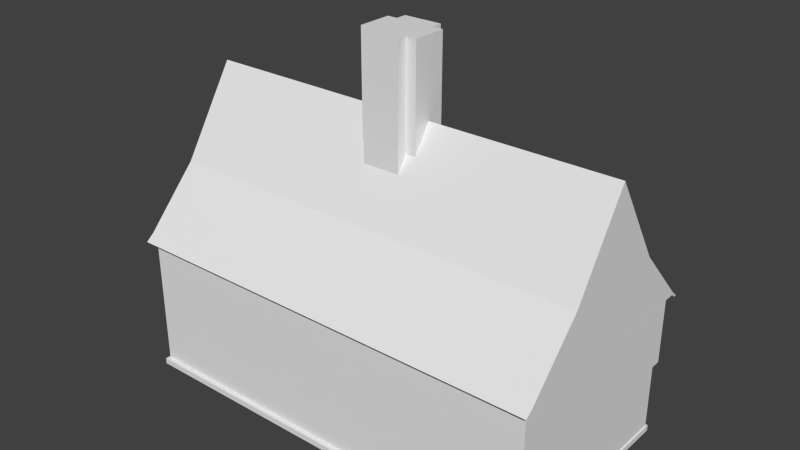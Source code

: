 # Source: Bighouse.blend  (saved by Blender 2.71.0; exported with 4.5.12 LTS)
import bpy
from mathutils import Matrix  # noqa: F401  (used for matrix-valued properties, if any)

bpy.ops.wm.read_factory_settings(use_empty=True)
scene = bpy.context.scene
scene.name = 'Scene'

# ---- collections
col_collection_1 = bpy.data.collections.new('Collection 1'); scene.collection.children.link(col_collection_1)

# ---- world
world_world = bpy.data.worlds.new('World'); scene.world = world_world
world_world.color = (0.05088, 0.05088, 0.05088)
world_world.use_sun_shadow = False
world_world.sun_shadow_jitter_overblur = 0.0
world_world.cycles.sampling_method = 'MANUAL'
world_world.cycles.sample_map_resolution = 256

# ---- meshes
me_plane_002 = bpy.data.meshes.new('Plane.002')
me_plane_002.from_pydata([(-7.248, -4.048, 2.083), (5.248, -4.048, 2.083), (-7.248, 2.048, 2.083), (5.248, 2.048, 2.083), (-7.248, 2.353, 4.216), (-7.248, 2.353, 2.083), (5.248, 2.353, 2.083), (-7.248, -4.048, 4.216), (-7.248, -4.048, 0.176), (-7.248, 2.048, 0.0), (-7.248, 2.048, 0.176), (5.248, -4.048, 0.176), (5.248, 2.048, 0.176), (5.287, -4.175, 0.0), (5.287, 2.112, 0.0), (5.287, 2.112, 0.176), (5.287, -4.175, 0.176), (-7.302, 2.112, 0.0), (-7.302, -4.175, 0.0), (-7.302, -4.175, 0.176), (-7.302, 2.112, 0.176), (-7.401, -0.8476, 8.484), (5.401, -0.8476, 8.484), (5.248, 2.353, 4.303), (-7.248, -0.8476, 8.571), (5.248, -0.8476, 8.571), (-7.401, -0.8476, 8.571), (5.401, -0.8476, 8.571), (-7.401, -4.048, 4.216), (-7.401, 2.353, 4.216), (5.401, -4.048, 4.216), (5.401, 2.353, 4.216), (5.401, -4.048, 4.303), (5.248, 2.353, 4.216), (-7.248, -4.048, 4.303), (-7.248, 2.353, 4.303), (-7.401, -4.048, 4.303), (5.248, -4.048, 4.216), (5.248, -4.048, 4.303), (-7.401, 2.353, 4.303), (5.401, 2.353, 4.303), (5.248, 2.483, 4.104), (-7.248, 2.483, 4.104), (-7.401, 2.483, 4.104), (-7.401, 2.568, 4.111), (5.401, 2.568, 4.111), (5.401, 2.483, 4.104), (-7.248, -4.178, 4.104), (5.248, -4.178, 4.104), (5.401, -4.178, 4.104), (5.401, -4.289, 4.108), (-7.401, -4.289, 4.108), (-7.401, -4.178, 4.104), (5.401, -2.485, 5.981), (-7.401, 0.7249, 5.981), (5.401, 0.7902, 5.981), (5.401, -2.42, 5.981), (-7.401, -2.42, 5.981), (-7.401, 0.7902, 5.981), (5.401, 0.7249, 5.981), (-7.401, -2.485, 5.981), (-0.09125, -2.485, 5.981), (-0.4039, -2.485, 5.981), (-1.533, -2.485, 5.981), (-1.828, -2.485, 5.981), (-1.828, -0.8476, 8.571), (-0.09125, -0.8476, 8.571), (-1.828, 0.7902, 5.981), (-1.533, 0.7902, 5.981), (-0.4039, 0.7902, 5.981), (-0.09124, 0.7902, 5.981), (-1.533, -1.651, 7.301), (-0.4039, -0.0184, 7.259), (-0.4039, -1.651, 7.301), (-1.533, -0.0184, 7.259), (-0.4039, -0.3377, 7.764), (-1.533, -1.355, 7.768), (-0.09125, -1.355, 7.768), (-1.828, -0.3377, 7.764), (-0.4039, -1.355, 7.768), (-1.828, -1.355, 7.768), (-1.533, -0.3377, 7.764), (-0.09124, -0.3377, 7.764), (-1.828, -0.3377, 10.79), (-1.533, -0.0184, 10.79), (-1.828, -1.355, 10.79), (-0.09124, -0.3377, 10.79), (-0.09125, -1.355, 10.79), (-0.4039, -1.355, 10.79), (-0.09125, -0.8476, 10.79), (-1.0, 2.048, 0.176), (-1.391, 2.048, 0.176), (-1.391, 2.048, 2.023), (-1.0, 2.048, 2.083), (-0.6095, 2.048, 0.176), (-0.3752, 2.353, 4.216), (-0.3752, 2.353, 2.083), (-0.3752, 2.483, 4.104), (-0.3752, 2.048, 2.083), (-0.3752, 2.048, 0.176), (-1.502, 2.048, 2.083), (-1.502, 2.048, 0.176), (-0.5873, 2.048, 2.083), (-0.5873, 2.048, 0.176), (-1.502, 2.112, 2.083), (-1.502, 2.112, 0.176), (-0.5873, 2.112, 2.083), (-0.5873, 2.112, 0.176), (-1.533, -0.3377, 10.79), (-0.4039, -1.651, 10.79), (-1.533, -1.651, 10.79), (-0.4039, -0.0184, 10.79), (-1.828, -0.8476, 10.79), (-1.533, -1.355, 10.79), (-0.4039, -0.3377, 10.79), (-1.533, -0.3377, 1.907e-06), (-0.4039, -1.651, 1.907e-06), (-1.828, -0.3377, 2.861e-06), (-1.533, -1.651, 1.907e-06), (-1.533, -0.0184, 2.861e-06), (-0.4039, -0.0184, 2.861e-06), (-1.828, -1.355, 1.907e-06), (-0.09125, -0.3377, 1.907e-06), (-0.09125, -1.355, 1.907e-06), (-1.828, -0.8476, 1.907e-06), (-0.4039, -1.355, 1.907e-06), (-0.09125, -0.8476, 1.907e-06), (-1.533, -1.355, 2.861e-06), (-0.4039, -0.3377, 1.907e-06)], [], [(5, 96, 6, 3, 98, 2), (56, 22, 27, 53), (22, 59, 55, 27), (13, 14, 15, 16), (119, 115, 117, 124, 121, 127, 118, 116, 125, 123, 126, 122, 128, 120), (56, 59, 22), (41, 97, 42, 43, 44, 45, 46), (47, 48, 49, 50, 51, 52), (54, 21, 26, 58), (54, 57, 21), (21, 57, 60, 26), (68, 67, 58, 26, 24, 65, 78, 81, 74, 72, 75, 82, 66, 25, 27, 55, 70, 69), (62, 61, 53, 27, 25, 66, 77, 79, 73, 71, 76, 80, 65, 24, 26, 60, 64, 63), (103, 101, 105, 107), (105, 104, 106, 107), (100, 102, 106, 104), (102, 103, 107, 106), (101, 100, 104, 105), (114, 111, 120, 128), (113, 110, 118, 127), (110, 109, 116, 118), (99, 10, 20, 15, 12, 94), (11, 12, 3, 1), (8, 11, 1, 0), (10, 8, 0, 2), (0, 1, 37, 7), (3, 6, 33, 37, 1), (53, 61, 62, 63, 64, 60, 36, 34, 38, 32), (10, 91, 90, 94, 12), (86, 114, 128, 122), (18, 13, 16, 19), (14, 17, 20, 15), (108, 83, 117, 115), (12, 11, 16, 15), (8, 10, 20, 19), (11, 8, 19, 16), (4, 7, 28, 29), (37, 33, 31, 30), (29, 28, 57, 54), (29, 54, 58, 39), (4, 5, 2, 0, 7), (57, 28, 36, 60), (95, 97, 41, 33), (29, 43, 42, 4), (39, 44, 43, 29), (44, 39, 35, 23, 40, 45), (31, 46, 45, 40), (33, 41, 46, 31), (37, 48, 47, 7), (30, 49, 48, 37), (32, 50, 49, 30), (50, 32, 38, 34, 36, 51), (28, 52, 51, 36), (7, 47, 52, 28), (35, 39, 58, 67, 68, 69, 70, 55, 40, 23), (59, 31, 40, 55), (30, 31, 59, 56), (30, 56, 53, 32), (84, 108, 115, 119), (84, 111, 114, 86, 89, 87, 88, 109, 110, 113, 85, 112, 83, 108), (4, 42, 97, 95), (6, 96, 5, 4, 95, 33), (2, 3, 12, 10), (98, 3, 2), (12, 99, 10), (111, 84, 119, 120), (89, 86, 122, 126), (87, 89, 126, 123), (109, 88, 125, 116), (88, 87, 123, 125), (85, 113, 127, 121), (112, 85, 121, 124), (83, 112, 124, 117), (17, 20, 19, 18)])
_uv = me_plane_002.uv_layers.new(name='UVMap')
_uv.uv.foreach_set('vector', [0.4387, 0.4943, 0.4387, 0.2268, 0.4387, 0.007983, 0.4488, 0.007983, 0.4488, 0.2268, 0.4488, 0.4943, 0.08991, 0.6856, 0.1814, 0.7257, 0.1832, 0.7284, 0.0882, 0.6872, 0.1814, 0.7257, 0.1724, 0.6112, 0.1741, 0.6096, 0.1832, 0.7284, 0.7172, 0.7133, 0.7172, 0.958, 0.7114, 0.958, 0.7114, 0.7133, 0.6026, 0.3475, 0.6131, 0.3475, 0.6131, 0.3361, 0.63, 0.3361, 0.6467, 0.3361, 0.6467, 0.3475, 0.6565, 0.3475, 0.6565, 0.3915, 0.6467, 0.3915, 0.6467, 0.4037, 0.63, 0.4037, 0.6131, 0.4037, 0.6131, 0.3915, 0.6026, 0.3915, 0.2724, 0.5732, 0.2724, 0.6955, 0.1898, 0.6344, 0.988, 0.5039, 0.988, 0.7227, 0.988, 0.9902, 0.988, 0.9961, 0.9851, 0.9961, 0.9851, 0.498, 0.988, 0.498, 0.9749, 0.9902, 0.9749, 0.5039, 0.9749, 0.498, 0.9785, 0.498, 0.9785, 0.9961, 0.9749, 0.9961, 0.08922, 0.6858, 0.1808, 0.7255, 0.1826, 0.7282, 0.08752, 0.6873, 0.2724, 0.5732, 0.2724, 0.6955, 0.1898, 0.6344, 0.1808, 0.7255, 0.1715, 0.6111, 0.1732, 0.6095, 0.1826, 0.7282, 0.09014, 0.2737, 0.09014, 0.2852, 0.09014, 0.502, 0.1886, 0.502, 0.1886, 0.4961, 0.1886, 0.2852, 0.158, 0.2852, 0.158, 0.2737, 0.1388, 0.2737, 0.1388, 0.2298, 0.158, 0.2298, 0.158, 0.2176, 0.1886, 0.2176, 0.1886, 0.009822, 0.1886, 0.003891, 0.09014, 0.003891, 0.09014, 0.2176, 0.09014, 0.2298, 0.08741, 0.2298, 0.08741, 0.2176, 0.08741, 0.003891, 0.1886, 0.003891, 0.1886, 0.009822, 0.1886, 0.2176, 0.1573, 0.2176, 0.1573, 0.2298, 0.139, 0.2298, 0.139, 0.2737, 0.1573, 0.2737, 0.1573, 0.2852, 0.1886, 0.2852, 0.1886, 0.4961, 0.1886, 0.502, 0.08741, 0.502, 0.08741, 0.2852, 0.08741, 0.2737, 0.1269, 0.9274, 0.1269, 0.9629, 0.1248, 0.9629, 0.1248, 0.9274, 0.6627, 0.5435, 0.6627, 0.4693, 0.6929, 0.4693, 0.6929, 0.5435, 0.1254, 0.9288, 0.1254, 0.9644, 0.1233, 0.9644, 0.1233, 0.9288, 0.6627, 0.4693, 0.6627, 0.5435, 0.6606, 0.5435, 0.6606, 0.4693, 0.6929, 0.5435, 0.6929, 0.4693, 0.695, 0.4693, 0.695, 0.5435, 0.7763, 0.4237, 0.7657, 0.4237, 0.7657, 0.003891, 0.7763, 0.003891, 0.8869, 0.4237, 0.8771, 0.4237, 0.8771, 0.003891, 0.8869, 0.003891, 0.8869, 0.003891, 0.9242, 0.003891, 0.9242, 0.4237, 0.8869, 0.4237, 0.9967, 0.7183, 0.9967, 0.9858, 0.9946, 0.9878, 0.9946, 0.498, 0.9967, 0.4995, 0.9967, 0.7274, 0.3758, 0.7315, 0.3758, 0.4943, 0.4387, 0.4943, 0.4387, 0.7315, 0.3758, 0.007983, 0.3758, 0.4943, 0.4387, 0.4943, 0.4387, 0.007983, 0.3758, 0.7315, 0.3758, 0.4943, 0.4387, 0.4943, 0.4387, 0.7315, 0.4488, 0.007983, 0.4488, 0.4943, 0.5193, 0.4943, 0.5193, 0.007983, 0.4488, 0.5061, 0.4488, 0.4943, 0.5193, 0.4943, 0.5193, 0.7433, 0.4488, 0.7433, 0.08741, 0.003891, 0.08741, 0.2176, 0.08741, 0.2298, 0.08741, 0.2737, 0.08741, 0.2852, 0.08741, 0.502, 0.01301, 0.502, 0.01301, 0.4961, 0.01301, 0.009822, 0.01301, 0.003891, 0.0, 0.0, 0.0, 0.0, 0.0, 0.0, 0.0, 0.0, 0.0, 0.0, 0.7657, 0.4237, 0.7554, 0.4237, 0.7554, 0.003891, 0.7657, 0.003891, 0.9392, 0.9878, 0.9392, 0.498, 0.945, 0.498, 0.945, 0.9878, 0.9575, 0.498, 0.9575, 0.9878, 0.9516, 0.9878, 0.9516, 0.498, 0.8338, 0.4237, 0.8241, 0.4237, 0.8241, 0.003891, 0.8338, 0.003891, 0.8298, 0.5303, 0.8298, 0.7675, 0.8286, 0.7724, 0.8286, 0.5277, 0.738, 0.7183, 0.738, 0.9555, 0.7363, 0.958, 0.7363, 0.7133, 0.9683, 0.4995, 0.9683, 0.9858, 0.9641, 0.9878, 0.9641, 0.498, 0.8103, 0.5277, 0.8103, 0.7768, 0.8053, 0.7768, 0.8053, 0.5277, 0.8053, 0.7768, 0.8053, 0.5277, 0.8103, 0.5277, 0.8103, 0.7768, 0.3307, 0.5098, 0.3307, 0.7589, 0.2724, 0.6955, 0.2724, 0.5732, 0.01106, 0.6701, 0.08922, 0.6858, 0.08752, 0.6873, 0.01282, 0.6728, 0.5193, 0.7433, 0.4488, 0.7433, 0.4488, 0.7315, 0.4488, 0.4943, 0.5193, 0.4943, 0.1715, 0.6111, 0.1785, 0.518, 0.1802, 0.5207, 0.1732, 0.6095, 0.9326, 0.7227, 0.9269, 0.7227, 0.9269, 0.5039, 0.9326, 0.5039, 0.9326, 0.9961, 0.9269, 0.9961, 0.9269, 0.9902, 0.9326, 0.9902, 0.01282, 0.6728, 0.003303, 0.672, 0.00539, 0.6697, 0.01106, 0.6701, 0.004981, 0.502, 0.01451, 0.502, 0.01451, 0.4961, 0.01451, 0.009822, 0.01451, 0.003891, 0.004981, 0.003891, 0.1796, 0.5182, 0.1808, 0.5116, 0.1832, 0.5098, 0.1814, 0.5209, 0.9326, 0.5039, 0.9269, 0.5039, 0.9269, 0.498, 0.9326, 0.498, 0.9147, 0.5039, 0.9203, 0.5039, 0.9203, 0.9902, 0.9147, 0.9902, 0.9147, 0.498, 0.9203, 0.498, 0.9203, 0.5039, 0.9147, 0.5039, 0.01355, 0.6723, 0.003303, 0.672, 0.006126, 0.6692, 0.0118, 0.6696, 0.003303, 0.003891, 0.01301, 0.003891, 0.01301, 0.009822, 0.01301, 0.4961, 0.01301, 0.502, 0.003303, 0.502, 0.1785, 0.518, 0.1796, 0.5114, 0.1826, 0.5089, 0.1802, 0.5207, 0.9147, 0.9902, 0.9203, 0.9902, 0.9203, 0.9961, 0.9147, 0.9961, 0.01451, 0.4961, 0.01451, 0.502, 0.09014, 0.502, 0.09014, 0.2852, 0.09014, 0.2737, 0.09014, 0.2298, 0.09014, 0.2176, 0.09014, 0.003891, 0.01451, 0.003891, 0.01451, 0.009822, 0.1724, 0.6112, 0.1796, 0.5182, 0.1814, 0.5209, 0.1741, 0.6096, 0.3307, 0.5098, 0.3307, 0.7589, 0.2724, 0.6955, 0.2724, 0.5732, 0.0118, 0.6696, 0.08991, 0.6856, 0.0882, 0.6872, 0.01355, 0.6723, 0.8241, 0.4237, 0.8136, 0.4237, 0.8136, 0.003891, 0.8241, 0.003891, 0.6026, 0.3922, 0.6026, 0.3483, 0.6131, 0.3483, 0.6131, 0.3361, 0.63, 0.3361, 0.6467, 0.3361, 0.6467, 0.3483, 0.6565, 0.3483, 0.6565, 0.3922, 0.6467, 0.3922, 0.6467, 0.4037, 0.63, 0.4037, 0.6131, 0.4037, 0.6131, 0.3922, 0.9326, 0.9902, 0.9269, 0.9902, 0.9269, 0.7227, 0.9326, 0.7227, 0.4488, 0.4943, 0.4488, 0.2754, 0.4488, 0.007983, 0.5193, 0.007983, 0.5193, 0.2754, 0.5193, 0.4943, 0.4387, 0.007983, 0.4387, 0.4943, 0.3758, 0.4943, 0.3758, 0.007983, 0.0, 0.0, 0.0, 0.0, 0.0, 0.0, 0.0, 0.0, 0.0, 0.0, 0.0, 0.0, 0.8136, 0.4237, 0.7763, 0.4237, 0.7763, 0.003891, 0.8136, 0.003891, 0.9616, 0.003891, 0.9784, 0.003891, 0.9784, 0.4237, 0.9616, 0.4237, 0.9448, 0.003891, 0.9616, 0.003891, 0.9616, 0.4237, 0.9448, 0.4237, 0.934, 0.4237, 0.9242, 0.4237, 0.9242, 0.003891, 0.934, 0.003891, 0.9345, 0.003891, 0.9448, 0.003891, 0.9448, 0.4237, 0.9345, 0.4237, 0.8771, 0.4237, 0.8674, 0.4237, 0.8674, 0.003891, 0.8771, 0.003891, 0.8507, 0.003891, 0.8674, 0.003891, 0.8674, 0.4237, 0.8507, 0.4237, 0.8338, 0.003891, 0.8507, 0.003891, 0.8507, 0.4237, 0.8338, 0.4237, 0.7296, 0.958, 0.7238, 0.958, 0.7238, 0.7133, 0.7296, 0.7133])
me_plane_002.use_remesh_preserve_volume = False
me_plane_002.use_remesh_preserve_attributes = False
me_plane_002.use_mirror_vertex_groups = False
me_plane_002.update()

# ---- objects
ob_plane = bpy.data.objects.new('Plane', me_plane_002)

# ---- transforms, parenting, visibility, modifiers, constraints
ob_plane.location = (1.007, 0.9812, 0.01236)
ob_plane.lineart.crease_threshold = 0.0

# ---- collection membership
col_collection_1.objects.link(ob_plane)

# ---- scene / render settings (as saved in the file)
scene.frame_start = 1; scene.frame_end = 250; scene.frame_set(1)
scene.render.engine = 'BLENDER_EEVEE_NEXT'
scene.render.resolution_percentage = 50
scene.render.dither_intensity = 0.0
scene.cycles.use_denoising = False
scene.cycles.samples = 10
scene.cycles.sampling_pattern = 'TABULATED_SOBOL'
scene.cycles.light_sampling_threshold = 0.0
scene.cycles.use_adaptive_sampling = False
scene.cycles.use_light_tree = False
scene.cycles.blur_glossy = 0.0
scene.cycles.volume_bounces = 1
scene.cycles.pixel_filter_type = 'GAUSSIAN'
scene.cycles.sample_clamp_indirect = 0.0
scene.view_settings.view_transform = 'Standard'
bpy.context.view_layer.update()

# ---- added for rendering (the .blend has no active camera and no usable light): camera, sun
cam_auto = bpy.data.cameras.new('AutoCamera')
cam_auto.lens = 50.0
cam_auto.sensor_width = 36.0
cam_auto.clip_end = 1000.0
ob_auto_camera = bpy.data.objects.new('AutoCamera', cam_auto)
scene.collection.objects.link(ob_auto_camera)
ob_auto_camera.location = (16.7459, -19.9654, 18.7976)
ob_auto_camera.rotation_euler = (1.09748, -7.21219e-08, 0.694738)
scene.camera = ob_auto_camera
light_auto_sun = bpy.data.lights.new('AutoSun', 'SUN')
light_auto_sun.energy = 3.0
light_auto_sun.angle = 0.0523599
ob_auto_sun = bpy.data.objects.new('AutoSun', light_auto_sun)
scene.collection.objects.link(ob_auto_sun)
ob_auto_sun.rotation_euler = (0.872665, 0.174533, 0.523599)
bpy.context.view_layer.update()

